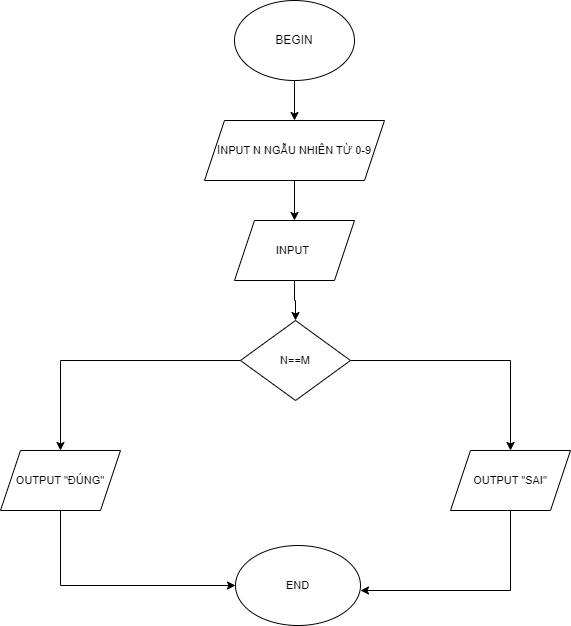

The diagram above was exported from draw.io. Its source (the exported page's mxGraphModel, read from the mxfile embedded in the PNG):
<mxGraphModel dx="1038" dy="481" grid="1" gridSize="10" guides="1" tooltips="1" connect="1" arrows="1" fold="1" page="1" pageScale="1" pageWidth="827" pageHeight="1169" math="0" shadow="0">
  <root>
    <mxCell id="0" />
    <mxCell id="1" parent="0" />
    <mxCell id="oI3QZiPNenLeEdcYEFX1-18" style="edgeStyle=orthogonalEdgeStyle;rounded=0;orthogonalLoop=1;jettySize=auto;html=1;entryX=0.5;entryY=0;entryDx=0;entryDy=0;fontSize=11;" edge="1" parent="1" source="oI3QZiPNenLeEdcYEFX1-1" target="oI3QZiPNenLeEdcYEFX1-2">
      <mxGeometry relative="1" as="geometry" />
    </mxCell>
    <mxCell id="oI3QZiPNenLeEdcYEFX1-1" value="BEGIN" style="ellipse;whiteSpace=wrap;html=1;" vertex="1" parent="1">
      <mxGeometry x="354" y="40" width="120" height="80" as="geometry" />
    </mxCell>
    <mxCell id="oI3QZiPNenLeEdcYEFX1-19" style="edgeStyle=orthogonalEdgeStyle;rounded=0;orthogonalLoop=1;jettySize=auto;html=1;exitX=0.5;exitY=1;exitDx=0;exitDy=0;entryX=0.5;entryY=0;entryDx=0;entryDy=0;fontSize=11;" edge="1" parent="1" source="oI3QZiPNenLeEdcYEFX1-2" target="oI3QZiPNenLeEdcYEFX1-5">
      <mxGeometry relative="1" as="geometry" />
    </mxCell>
    <mxCell id="oI3QZiPNenLeEdcYEFX1-2" value="I&lt;font style=&quot;font-size: 11px;&quot;&gt;NPUT N NGẪU NHIÊN TỪ 0-9&lt;/font&gt;" style="shape=parallelogram;perimeter=parallelogramPerimeter;whiteSpace=wrap;html=1;fixedSize=1;" vertex="1" parent="1">
      <mxGeometry x="324" y="160" width="180" height="60" as="geometry" />
    </mxCell>
    <mxCell id="oI3QZiPNenLeEdcYEFX1-23" value="" style="edgeStyle=orthogonalEdgeStyle;rounded=0;orthogonalLoop=1;jettySize=auto;html=1;fontSize=11;" edge="1" parent="1" source="oI3QZiPNenLeEdcYEFX1-5" target="oI3QZiPNenLeEdcYEFX1-6">
      <mxGeometry relative="1" as="geometry" />
    </mxCell>
    <mxCell id="oI3QZiPNenLeEdcYEFX1-5" value="INPUT&amp;nbsp;" style="shape=parallelogram;perimeter=parallelogramPerimeter;whiteSpace=wrap;html=1;fixedSize=1;fontSize=11;" vertex="1" parent="1">
      <mxGeometry x="354" y="260" width="120" height="60" as="geometry" />
    </mxCell>
    <mxCell id="oI3QZiPNenLeEdcYEFX1-16" style="edgeStyle=orthogonalEdgeStyle;rounded=0;orthogonalLoop=1;jettySize=auto;html=1;entryX=0.5;entryY=0;entryDx=0;entryDy=0;fontSize=11;" edge="1" parent="1" source="oI3QZiPNenLeEdcYEFX1-6" target="oI3QZiPNenLeEdcYEFX1-7">
      <mxGeometry relative="1" as="geometry" />
    </mxCell>
    <mxCell id="oI3QZiPNenLeEdcYEFX1-17" style="edgeStyle=orthogonalEdgeStyle;rounded=0;orthogonalLoop=1;jettySize=auto;html=1;exitX=1;exitY=0.5;exitDx=0;exitDy=0;fontSize=11;" edge="1" parent="1" source="oI3QZiPNenLeEdcYEFX1-6" target="oI3QZiPNenLeEdcYEFX1-8">
      <mxGeometry relative="1" as="geometry" />
    </mxCell>
    <mxCell id="oI3QZiPNenLeEdcYEFX1-6" value="N==M" style="rhombus;whiteSpace=wrap;html=1;fontSize=11;" vertex="1" parent="1">
      <mxGeometry x="360" y="360" width="110" height="80" as="geometry" />
    </mxCell>
    <mxCell id="oI3QZiPNenLeEdcYEFX1-10" style="edgeStyle=orthogonalEdgeStyle;rounded=0;orthogonalLoop=1;jettySize=auto;html=1;entryX=0;entryY=0.5;entryDx=0;entryDy=0;fontSize=11;" edge="1" parent="1" source="oI3QZiPNenLeEdcYEFX1-7" target="oI3QZiPNenLeEdcYEFX1-9">
      <mxGeometry relative="1" as="geometry">
        <Array as="points">
          <mxPoint x="180" y="625" />
        </Array>
      </mxGeometry>
    </mxCell>
    <mxCell id="oI3QZiPNenLeEdcYEFX1-7" value="OUTPUT &quot;ĐÚNG&quot;" style="shape=parallelogram;perimeter=parallelogramPerimeter;whiteSpace=wrap;html=1;fixedSize=1;fontSize=11;" vertex="1" parent="1">
      <mxGeometry x="120" y="490" width="120" height="60" as="geometry" />
    </mxCell>
    <mxCell id="oI3QZiPNenLeEdcYEFX1-12" style="edgeStyle=orthogonalEdgeStyle;rounded=0;orthogonalLoop=1;jettySize=auto;html=1;fontSize=11;" edge="1" parent="1" source="oI3QZiPNenLeEdcYEFX1-8">
      <mxGeometry relative="1" as="geometry">
        <mxPoint x="480" y="630" as="targetPoint" />
        <Array as="points">
          <mxPoint x="630" y="630" />
          <mxPoint x="480" y="630" />
        </Array>
      </mxGeometry>
    </mxCell>
    <mxCell id="oI3QZiPNenLeEdcYEFX1-8" value="OUTPUT &quot;SAI&quot;" style="shape=parallelogram;perimeter=parallelogramPerimeter;whiteSpace=wrap;html=1;fixedSize=1;fontSize=11;" vertex="1" parent="1">
      <mxGeometry x="570" y="490" width="120" height="60" as="geometry" />
    </mxCell>
    <mxCell id="oI3QZiPNenLeEdcYEFX1-9" value="END" style="ellipse;whiteSpace=wrap;html=1;fontSize=11;" vertex="1" parent="1">
      <mxGeometry x="355" y="585" width="125" height="80" as="geometry" />
    </mxCell>
  </root>
</mxGraphModel>